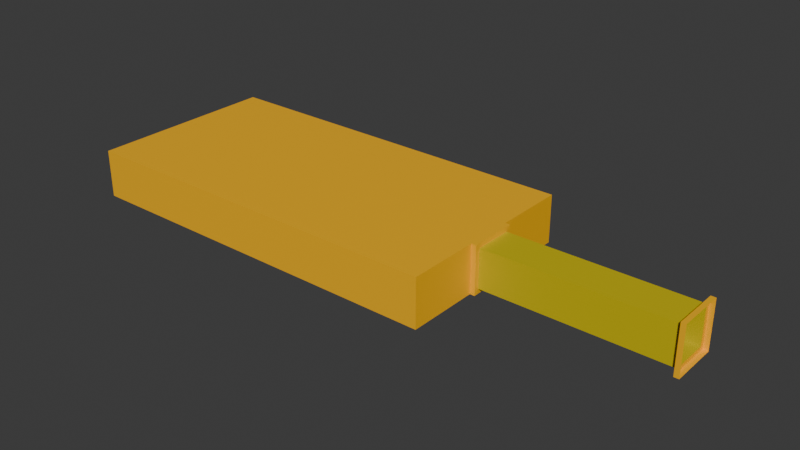 # Source: fender_support_1x3.blend  (saved by Blender 4.2.67; exported with 4.5.12 LTS)
import bpy
from mathutils import Matrix  # noqa: F401  (used for matrix-valued properties, if any)

bpy.ops.wm.read_factory_settings(use_empty=True)
scene = bpy.context.scene
scene.name = 'Scene'

# ---- collections
col_collection = bpy.data.collections.new('Collection'); scene.collection.children.link(col_collection)

# ---- materials (node trees are filled in below, after node groups)
mat_material = bpy.data.materials.new('Material')
mat_material.alpha_threshold = 0.0
mat_material.roughness = 0.5
mat_material.line_color = (0.0, 0.0, 0.0, 1.0)
mat_paintable_0 = bpy.data.materials.new('paintable-0')
mat_paintable_1 = bpy.data.materials.new('paintable-1')

# ---- material node trees
mat_material.use_nodes = True; mat_material.node_tree.nodes.clear()
_N = mat_material.node_tree.nodes; _L = mat_material.node_tree.links
n0 = _N.new('ShaderNodeOutputMaterial'); n0.name = 'Material Output'; n0.location = (300, 300)
n1 = _N.new('ShaderNodeBsdfPrincipled'); n1.name = 'Principled BSDF'; n1.location = (10, 300)
n1.inputs[3].default_value = 1.45
_L.new(n1.outputs[0], n0.inputs[0])
n0.is_active_output = True
mat_paintable_0.use_nodes = True; mat_paintable_0.node_tree.nodes.clear()
_N = mat_paintable_0.node_tree.nodes; _L = mat_paintable_0.node_tree.links
n0 = _N.new('ShaderNodeBsdfPrincipled'); n0.name = 'プリンシプルBSDF'; n0.location = (10, 300)
n0.inputs[0].default_value = (1.0, 0.4969, 0.0, 1.0)
n1 = _N.new('ShaderNodeOutputMaterial'); n1.name = 'マテリアル出力'; n1.location = (300, 300)
_L.new(n0.outputs[0], n1.inputs[0])
n1.is_active_output = True
mat_paintable_1.use_nodes = True; mat_paintable_1.node_tree.nodes.clear()
_N = mat_paintable_1.node_tree.nodes; _L = mat_paintable_1.node_tree.links
n0 = _N.new('ShaderNodeBsdfPrincipled'); n0.name = 'プリンシプルBSDF'; n0.location = (10, 300)
n0.inputs[0].default_value = (0.6105, 0.491, 0.0, 1.0)
n1 = _N.new('ShaderNodeOutputMaterial'); n1.name = 'マテリアル出力'; n1.location = (300, 300)
_L.new(n0.outputs[0], n1.inputs[0])
n1.is_active_output = True

# ---- world
world_world = bpy.data.worlds.new('World'); scene.world = world_world
world_world.use_nodes = True; world_world.node_tree.nodes.clear()
_N = world_world.node_tree.nodes; _L = world_world.node_tree.links
n0 = _N.new('ShaderNodeOutputWorld'); n0.name = 'World Output'; n0.location = (300, 300)
n1 = _N.new('ShaderNodeBackground'); n1.name = 'Background'; n1.location = (10, 300)
n1.inputs[0].default_value = (0.05088, 0.05088, 0.05088, 1.0)
_L.new(n1.outputs[0], n0.inputs[0])
n0.is_active_output = True
world_world.color = (0.05088, 0.05088, 0.05088)
world_world.sun_shadow_jitter_overblur = 0.0

# ---- meshes
me_cube = bpy.data.meshes.new('Cube')
me_cube.from_pydata([(-0.625, -0.125, 0.1562), (-0.625, -0.125, 0.09375), (-0.625, 0.125, 0.09375), (-0.625, 0.125, 0.1562), (-0.125, -0.125, 0.1562), (-0.125, -0.125, 0.09375), (-0.125, 0.125, 0.09375), (-0.125, 0.125, 0.1562), (-0.625, 0.03125, 0.09375), (-0.625, -0.03125, 0.09375), (-0.625, -0.03125, 0.1562), (-0.625, 0.03125, 0.1562), (-0.125, 0.03125, 0.09375), (-0.125, -0.03125, 0.09375), (-0.125, 0.03125, 0.1562), (-0.125, -0.03125, 0.1562), (-0.1187, 0.025, 0.1), (-0.1187, -0.025, 0.1), (-0.1187, 0.025, 0.15), (-0.1187, -0.025, 0.15), (-0.1187, 0.03125, 0.09375), (-0.1187, -0.03125, 0.09375), (-0.1187, 0.03125, 0.1562), (-0.1187, -0.03125, 0.1562), (0.125, 0.03125, 0.09375), (0.125, -0.03125, 0.09375), (0.125, 0.03125, 0.1562), (0.125, -0.03125, 0.1562), (0.1187, 0.025, 0.1), (0.1187, -0.025, 0.1), (0.1187, 0.025, 0.15), (0.1187, -0.025, 0.15), (0.1187, 0.03125, 0.09375), (0.1187, -0.03125, 0.09375), (0.1187, 0.03125, 0.1562), (0.1187, -0.03125, 0.1562)], [], [(6, 2, 3, 7), (5, 4, 0, 1), (15, 10, 0, 4), (11, 3, 2, 8), (13, 5, 1, 9), (13, 15, 4, 5), (6, 7, 14, 12), (12, 14, 22, 20), (6, 12, 8, 2), (12, 13, 9, 8), (0, 10, 9, 1), (10, 11, 8, 9), (7, 3, 11, 14), (14, 11, 10, 15), (16, 18, 30, 28), (15, 13, 21, 23), (14, 15, 23, 22), (13, 12, 20, 21), (16, 17, 21, 20), (19, 18, 22, 23), (18, 16, 20, 22), (17, 19, 23, 21), (17, 16, 28, 29), (19, 17, 29, 31), (18, 19, 31, 30), (24, 32, 34, 26), (27, 35, 33, 25), (26, 34, 35, 27), (25, 33, 32, 24), (28, 32, 33, 29), (31, 35, 34, 30), (30, 34, 32, 28), (29, 33, 35, 31)])
me_cube.polygons.foreach_set('material_index', [1, 1, 1, 1, 1, 1, 1, 1, 1, 1, 1, 1, 1, 1, 2, 1, 1, 1, 1, 1, 1, 1, 2, 2, 2, 1, 1, 1, 1, 1, 1, 1, 1])
_uv = me_cube.uv_layers.new(name='UVMap')
_uv.uv.foreach_set('vector', [0.25, 0.65, 0.125, 0.65, 0.625, 0.1, 0.75, 0.65, 0.375, 0.875, 0.625, 0.875, 0.625, 1.0, 0.375, 1.0, 0.75, 0.7167, 0.875, 0.7167, 0.875, 0.75, 0.75, 0.75, 0.625, 0.06667, 0.625, 0.1, 0.375, 0.1, 0.375, 0.06667, 0.25, 0.7167, 0.25, 0.75, 0.125, 0.75, 0.125, 0.7167, 0.25, 0.7167, 0.6667, 0.8, 0.625, 0.875, 0.25, 0.75, 0.25, 0.65, 0.75, 0.65, 0.7083, 0.725, 0.25, 0.6833, 0.25, 0.6833, 0.7083, 0.725, 0.7083, 0.725, 0.25, 0.6833, 0.25, 0.65, 0.25, 0.6833, 0.125, 0.6833, 0.125, 0.65, 0.25, 0.6833, 0.25, 0.7167, 0.125, 0.7167, 0.125, 0.6833, 0.625, 0.0, 0.625, 0.03333, 0.375, 0.03333, 0.375, 0.0, 0.625, 0.03333, 0.625, 0.06667, 0.375, 0.06667, 0.375, 0.03333, 0.75, 0.65, 0.875, 0.65, 0.875, 0.6833, 0.75, 0.6833, 0.75, 0.6833, 0.875, 0.6833, 0.875, 0.7167, 0.75, 0.7167, 0.295, 0.6917, 0.6592, 0.7275, 0.6592, 0.7275, 0.295, 0.6917, 0.6667, 0.8, 0.25, 0.7167, 0.25, 0.7167, 0.6667, 0.8, 0.75, 0.6833, 0.75, 0.7167, 0.75, 0.7167, 0.75, 0.6833, 0.25, 0.7167, 0.25, 0.6833, 0.25, 0.6833, 0.25, 0.7167, 0.295, 0.6917, 0.2925, 0.7208, 0.25, 0.7167, 0.25, 0.6833, 0.6283, 0.785, 0.6592, 0.7275, 0.7083, 0.725, 0.6667, 0.8, 0.6592, 0.7275, 0.295, 0.6917, 0.25, 0.6833, 0.7083, 0.725, 0.2925, 0.7208, 0.6283, 0.785, 0.6667, 0.8, 0.25, 0.7167, 0.2925, 0.7208, 0.295, 0.6917, 0.295, 0.6917, 0.2925, 0.7208, 0.6283, 0.785, 0.2925, 0.7208, 0.2925, 0.7208, 0.6283, 0.785, 0.6592, 0.7275, 0.6283, 0.785, 0.6283, 0.785, 0.6592, 0.7275, 0.25, 0.6833, 0.25, 0.6833, 0.7083, 0.725, 0.7083, 0.725, 0.6667, 0.8, 0.6667, 0.8, 0.25, 0.7167, 0.25, 0.7167, 0.75, 0.6833, 0.75, 0.6833, 0.75, 0.7167, 0.75, 0.7167, 0.25, 0.7167, 0.25, 0.7167, 0.25, 0.6833, 0.25, 0.6833, 0.295, 0.6917, 0.25, 0.6833, 0.25, 0.7167, 0.2925, 0.7208, 0.6283, 0.785, 0.6667, 0.8, 0.7083, 0.725, 0.6592, 0.7275, 0.6592, 0.7275, 0.7083, 0.725, 0.25, 0.6833, 0.295, 0.6917, 0.2925, 0.7208, 0.25, 0.7167, 0.6667, 0.8, 0.6283, 0.785])
me_cube.materials.append(mat_material)
me_cube.materials.append(mat_paintable_0)
me_cube.materials.append(mat_paintable_1)
me_cube.use_mirror_vertex_groups = False
me_cube.update()

# ---- objects
ob_cube = bpy.data.objects.new('Cube', me_cube)

# ---- transforms, parenting, visibility, modifiers, constraints
ob_cube.location = (0.0, 0.0, 0.0)
ob_cube.lock_rotations_4d = False
ob_cube.empty_display_type = 'ARROWS'
ob_cube.lineart.crease_threshold = 0.0

# ---- collection membership
col_collection.objects.link(ob_cube)

# ---- scene / render settings (as saved in the file)
scene.frame_start = 1; scene.frame_end = 250; scene.frame_set(1)
scene.render.engine = 'BLENDER_EEVEE_NEXT'
bpy.context.view_layer.update()

# ---- added for rendering (the .blend has no active camera and no usable light): camera, sun
cam_auto = bpy.data.cameras.new('AutoCamera')
cam_auto.lens = 50.0
cam_auto.sensor_width = 36.0
cam_auto.clip_end = 1000.0
ob_auto_camera = bpy.data.objects.new('AutoCamera', cam_auto)
scene.collection.objects.link(ob_auto_camera)
ob_auto_camera.location = (0.483737, -0.880484, 0.711989)
ob_auto_camera.rotation_euler = (1.09748, -7.21219e-08, 0.694738)
scene.camera = ob_auto_camera
light_auto_sun = bpy.data.lights.new('AutoSun', 'SUN')
light_auto_sun.energy = 3.0
light_auto_sun.angle = 0.0523599
ob_auto_sun = bpy.data.objects.new('AutoSun', light_auto_sun)
scene.collection.objects.link(ob_auto_sun)
ob_auto_sun.rotation_euler = (0.872665, 0.174533, 0.523599)
bpy.context.view_layer.update()
